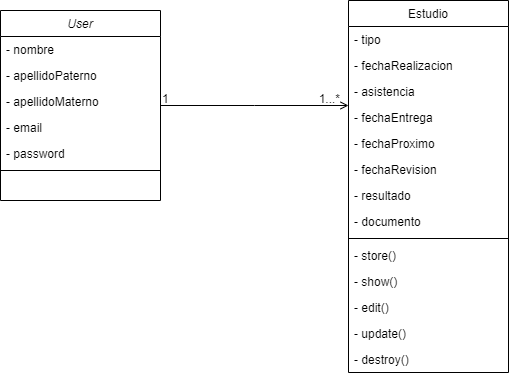

The diagram above was exported from draw.io. Its source (the exported page's mxGraphModel, read from the mxfile embedded in the PNG):
<mxGraphModel dx="1108" dy="450" grid="1" gridSize="10" guides="1" tooltips="1" connect="1" arrows="1" fold="1" page="1" pageScale="1" pageWidth="827" pageHeight="1169" math="0" shadow="0">
  <root>
    <mxCell id="WIyWlLk6GJQsqaUBKTNV-0" />
    <mxCell id="WIyWlLk6GJQsqaUBKTNV-1" parent="WIyWlLk6GJQsqaUBKTNV-0" />
    <mxCell id="zkfFHV4jXpPFQw0GAbJ--0" value="User" style="swimlane;fontStyle=2;align=center;verticalAlign=top;childLayout=stackLayout;horizontal=1;startSize=26;horizontalStack=0;resizeParent=1;resizeLast=0;collapsible=1;marginBottom=0;rounded=0;shadow=0;strokeWidth=1;" parent="WIyWlLk6GJQsqaUBKTNV-1" vertex="1">
      <mxGeometry x="160" y="130" width="160" height="190" as="geometry">
        <mxRectangle x="230" y="140" width="160" height="26" as="alternateBounds" />
      </mxGeometry>
    </mxCell>
    <mxCell id="zkfFHV4jXpPFQw0GAbJ--1" value="- nombre" style="text;align=left;verticalAlign=top;spacingLeft=4;spacingRight=4;overflow=hidden;rotatable=0;points=[[0,0.5],[1,0.5]];portConstraint=eastwest;" parent="zkfFHV4jXpPFQw0GAbJ--0" vertex="1">
      <mxGeometry y="26" width="160" height="26" as="geometry" />
    </mxCell>
    <mxCell id="zkfFHV4jXpPFQw0GAbJ--2" value="- apellidoPaterno&#10;" style="text;align=left;verticalAlign=top;spacingLeft=4;spacingRight=4;overflow=hidden;rotatable=0;points=[[0,0.5],[1,0.5]];portConstraint=eastwest;rounded=0;shadow=0;html=0;" parent="zkfFHV4jXpPFQw0GAbJ--0" vertex="1">
      <mxGeometry y="52" width="160" height="26" as="geometry" />
    </mxCell>
    <mxCell id="zkfFHV4jXpPFQw0GAbJ--3" value="- apellidoMaterno" style="text;align=left;verticalAlign=top;spacingLeft=4;spacingRight=4;overflow=hidden;rotatable=0;points=[[0,0.5],[1,0.5]];portConstraint=eastwest;rounded=0;shadow=0;html=0;" parent="zkfFHV4jXpPFQw0GAbJ--0" vertex="1">
      <mxGeometry y="78" width="160" height="26" as="geometry" />
    </mxCell>
    <mxCell id="zkfFHV4jXpPFQw0GAbJ--5" value="- email" style="text;align=left;verticalAlign=top;spacingLeft=4;spacingRight=4;overflow=hidden;rotatable=0;points=[[0,0.5],[1,0.5]];portConstraint=eastwest;" parent="zkfFHV4jXpPFQw0GAbJ--0" vertex="1">
      <mxGeometry y="104" width="160" height="26" as="geometry" />
    </mxCell>
    <mxCell id="C8MOWs8789osr57GAq7g-0" value="- password" style="text;align=left;verticalAlign=top;spacingLeft=4;spacingRight=4;overflow=hidden;rotatable=0;points=[[0,0.5],[1,0.5]];portConstraint=eastwest;rounded=0;shadow=0;html=0;" parent="zkfFHV4jXpPFQw0GAbJ--0" vertex="1">
      <mxGeometry y="130" width="160" height="26" as="geometry" />
    </mxCell>
    <mxCell id="zkfFHV4jXpPFQw0GAbJ--4" value="" style="line;html=1;strokeWidth=1;align=left;verticalAlign=middle;spacingTop=-1;spacingLeft=3;spacingRight=3;rotatable=0;labelPosition=right;points=[];portConstraint=eastwest;" parent="zkfFHV4jXpPFQw0GAbJ--0" vertex="1">
      <mxGeometry y="156" width="160" height="8" as="geometry" />
    </mxCell>
    <mxCell id="zkfFHV4jXpPFQw0GAbJ--17" value="Estudio" style="swimlane;fontStyle=0;align=center;verticalAlign=top;childLayout=stackLayout;horizontal=1;startSize=26;horizontalStack=0;resizeParent=1;resizeLast=0;collapsible=1;marginBottom=0;rounded=0;shadow=0;strokeWidth=1;" parent="WIyWlLk6GJQsqaUBKTNV-1" vertex="1">
      <mxGeometry x="508" y="120" width="160" height="372" as="geometry">
        <mxRectangle x="550" y="140" width="160" height="26" as="alternateBounds" />
      </mxGeometry>
    </mxCell>
    <mxCell id="zkfFHV4jXpPFQw0GAbJ--18" value="- tipo" style="text;align=left;verticalAlign=top;spacingLeft=4;spacingRight=4;overflow=hidden;rotatable=0;points=[[0,0.5],[1,0.5]];portConstraint=eastwest;" parent="zkfFHV4jXpPFQw0GAbJ--17" vertex="1">
      <mxGeometry y="26" width="160" height="26" as="geometry" />
    </mxCell>
    <mxCell id="zkfFHV4jXpPFQw0GAbJ--19" value="- fechaRealizacion" style="text;align=left;verticalAlign=top;spacingLeft=4;spacingRight=4;overflow=hidden;rotatable=0;points=[[0,0.5],[1,0.5]];portConstraint=eastwest;rounded=0;shadow=0;html=0;" parent="zkfFHV4jXpPFQw0GAbJ--17" vertex="1">
      <mxGeometry y="52" width="160" height="26" as="geometry" />
    </mxCell>
    <mxCell id="zkfFHV4jXpPFQw0GAbJ--20" value="- asistencia" style="text;align=left;verticalAlign=top;spacingLeft=4;spacingRight=4;overflow=hidden;rotatable=0;points=[[0,0.5],[1,0.5]];portConstraint=eastwest;rounded=0;shadow=0;html=0;" parent="zkfFHV4jXpPFQw0GAbJ--17" vertex="1">
      <mxGeometry y="78" width="160" height="26" as="geometry" />
    </mxCell>
    <mxCell id="zkfFHV4jXpPFQw0GAbJ--21" value="- fechaEntrega" style="text;align=left;verticalAlign=top;spacingLeft=4;spacingRight=4;overflow=hidden;rotatable=0;points=[[0,0.5],[1,0.5]];portConstraint=eastwest;rounded=0;shadow=0;html=0;" parent="zkfFHV4jXpPFQw0GAbJ--17" vertex="1">
      <mxGeometry y="104" width="160" height="26" as="geometry" />
    </mxCell>
    <mxCell id="zkfFHV4jXpPFQw0GAbJ--22" value="- fechaProximo" style="text;align=left;verticalAlign=top;spacingLeft=4;spacingRight=4;overflow=hidden;rotatable=0;points=[[0,0.5],[1,0.5]];portConstraint=eastwest;rounded=0;shadow=0;html=0;" parent="zkfFHV4jXpPFQw0GAbJ--17" vertex="1">
      <mxGeometry y="130" width="160" height="26" as="geometry" />
    </mxCell>
    <mxCell id="zkfFHV4jXpPFQw0GAbJ--24" value="- fechaRevision" style="text;align=left;verticalAlign=top;spacingLeft=4;spacingRight=4;overflow=hidden;rotatable=0;points=[[0,0.5],[1,0.5]];portConstraint=eastwest;" parent="zkfFHV4jXpPFQw0GAbJ--17" vertex="1">
      <mxGeometry y="156" width="160" height="26" as="geometry" />
    </mxCell>
    <mxCell id="zkfFHV4jXpPFQw0GAbJ--25" value="- resultado" style="text;align=left;verticalAlign=top;spacingLeft=4;spacingRight=4;overflow=hidden;rotatable=0;points=[[0,0.5],[1,0.5]];portConstraint=eastwest;" parent="zkfFHV4jXpPFQw0GAbJ--17" vertex="1">
      <mxGeometry y="182" width="160" height="26" as="geometry" />
    </mxCell>
    <mxCell id="C8MOWs8789osr57GAq7g-6" value="- documento" style="text;align=left;verticalAlign=top;spacingLeft=4;spacingRight=4;overflow=hidden;rotatable=0;points=[[0,0.5],[1,0.5]];portConstraint=eastwest;rounded=0;shadow=0;html=0;" parent="zkfFHV4jXpPFQw0GAbJ--17" vertex="1">
      <mxGeometry y="208" width="160" height="26" as="geometry" />
    </mxCell>
    <mxCell id="zkfFHV4jXpPFQw0GAbJ--23" value="" style="line;html=1;strokeWidth=1;align=left;verticalAlign=middle;spacingTop=-1;spacingLeft=3;spacingRight=3;rotatable=0;labelPosition=right;points=[];portConstraint=eastwest;" parent="zkfFHV4jXpPFQw0GAbJ--17" vertex="1">
      <mxGeometry y="234" width="160" height="8" as="geometry" />
    </mxCell>
    <mxCell id="C8MOWs8789osr57GAq7g-7" value="- store()" style="text;align=left;verticalAlign=top;spacingLeft=4;spacingRight=4;overflow=hidden;rotatable=0;points=[[0,0.5],[1,0.5]];portConstraint=eastwest;rounded=0;shadow=0;html=0;" parent="zkfFHV4jXpPFQw0GAbJ--17" vertex="1">
      <mxGeometry y="242" width="160" height="26" as="geometry" />
    </mxCell>
    <mxCell id="C8MOWs8789osr57GAq7g-8" value="- show()" style="text;align=left;verticalAlign=top;spacingLeft=4;spacingRight=4;overflow=hidden;rotatable=0;points=[[0,0.5],[1,0.5]];portConstraint=eastwest;rounded=0;shadow=0;html=0;" parent="zkfFHV4jXpPFQw0GAbJ--17" vertex="1">
      <mxGeometry y="268" width="160" height="26" as="geometry" />
    </mxCell>
    <mxCell id="C8MOWs8789osr57GAq7g-9" value="- edit()" style="text;align=left;verticalAlign=top;spacingLeft=4;spacingRight=4;overflow=hidden;rotatable=0;points=[[0,0.5],[1,0.5]];portConstraint=eastwest;rounded=0;shadow=0;html=0;" parent="zkfFHV4jXpPFQw0GAbJ--17" vertex="1">
      <mxGeometry y="294" width="160" height="26" as="geometry" />
    </mxCell>
    <mxCell id="C8MOWs8789osr57GAq7g-10" value="- update()" style="text;align=left;verticalAlign=top;spacingLeft=4;spacingRight=4;overflow=hidden;rotatable=0;points=[[0,0.5],[1,0.5]];portConstraint=eastwest;rounded=0;shadow=0;html=0;" parent="zkfFHV4jXpPFQw0GAbJ--17" vertex="1">
      <mxGeometry y="320" width="160" height="26" as="geometry" />
    </mxCell>
    <mxCell id="C8MOWs8789osr57GAq7g-11" value="- destroy()" style="text;align=left;verticalAlign=top;spacingLeft=4;spacingRight=4;overflow=hidden;rotatable=0;points=[[0,0.5],[1,0.5]];portConstraint=eastwest;rounded=0;shadow=0;html=0;" parent="zkfFHV4jXpPFQw0GAbJ--17" vertex="1">
      <mxGeometry y="346" width="160" height="26" as="geometry" />
    </mxCell>
    <mxCell id="zkfFHV4jXpPFQw0GAbJ--26" value="" style="endArrow=open;shadow=0;strokeWidth=1;rounded=0;endFill=1;edgeStyle=elbowEdgeStyle;elbow=vertical;" parent="WIyWlLk6GJQsqaUBKTNV-1" source="zkfFHV4jXpPFQw0GAbJ--0" target="zkfFHV4jXpPFQw0GAbJ--17" edge="1">
      <mxGeometry x="0.5" y="41" relative="1" as="geometry">
        <mxPoint x="380" y="192" as="sourcePoint" />
        <mxPoint x="540" y="192" as="targetPoint" />
        <mxPoint x="-40" y="32" as="offset" />
      </mxGeometry>
    </mxCell>
    <mxCell id="zkfFHV4jXpPFQw0GAbJ--27" value="1" style="resizable=0;align=left;verticalAlign=bottom;labelBackgroundColor=none;fontSize=12;" parent="zkfFHV4jXpPFQw0GAbJ--26" connectable="0" vertex="1">
      <mxGeometry x="-1" relative="1" as="geometry">
        <mxPoint y="2" as="offset" />
      </mxGeometry>
    </mxCell>
    <mxCell id="zkfFHV4jXpPFQw0GAbJ--28" value="1...*" style="resizable=0;align=right;verticalAlign=bottom;labelBackgroundColor=none;fontSize=12;" parent="zkfFHV4jXpPFQw0GAbJ--26" connectable="0" vertex="1">
      <mxGeometry x="1" relative="1" as="geometry">
        <mxPoint x="-7" y="2" as="offset" />
      </mxGeometry>
    </mxCell>
  </root>
</mxGraphModel>